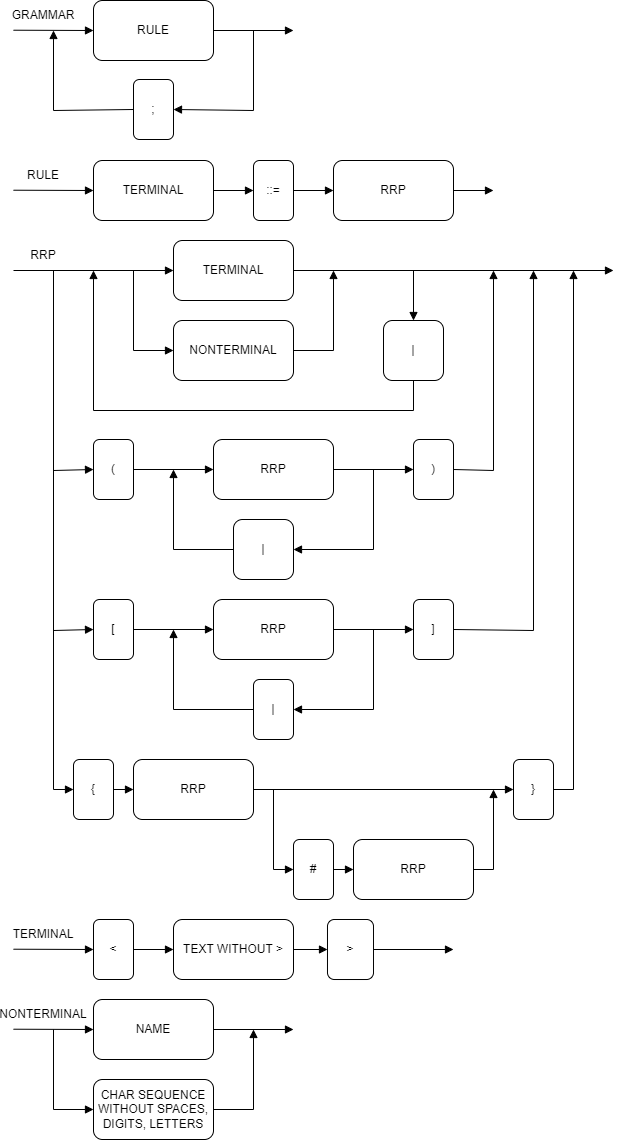

The diagram above was exported from draw.io. Its source (the exported page's mxGraphModel, read from the mxfile embedded in the PNG):
<mxGraphModel dx="1195" dy="657" grid="1" gridSize="10" guides="1" tooltips="1" connect="1" arrows="1" fold="1" page="1" pageScale="1" pageWidth="827" pageHeight="1169" math="0" shadow="0">
  <root>
    <mxCell id="0" />
    <mxCell id="1" parent="0" />
    <mxCell id="5MP9on7kLRXi6ePTYMJ1-1" value="RULE" style="rounded=1;whiteSpace=wrap;html=1;" parent="1" vertex="1">
      <mxGeometry x="120" y="170" width="120" height="60" as="geometry" />
    </mxCell>
    <mxCell id="5MP9on7kLRXi6ePTYMJ1-2" value=";" style="rounded=1;whiteSpace=wrap;html=1;" parent="1" vertex="1">
      <mxGeometry x="160" y="249" width="40" height="60" as="geometry" />
    </mxCell>
    <mxCell id="5MP9on7kLRXi6ePTYMJ1-4" value="" style="endArrow=block;endFill=1;html=1;rounded=0;" parent="1" edge="1">
      <mxGeometry width="160" relative="1" as="geometry">
        <mxPoint x="240" y="200" as="sourcePoint" />
        <mxPoint x="320" y="200" as="targetPoint" />
      </mxGeometry>
    </mxCell>
    <mxCell id="5MP9on7kLRXi6ePTYMJ1-6" value="" style="endArrow=block;endFill=1;html=1;rounded=0;entryX=0;entryY=0.5;entryDx=0;entryDy=0;" parent="1" target="5MP9on7kLRXi6ePTYMJ1-1" edge="1">
      <mxGeometry width="160" relative="1" as="geometry">
        <mxPoint x="40" y="199.71" as="sourcePoint" />
        <mxPoint x="120" y="200" as="targetPoint" />
      </mxGeometry>
    </mxCell>
    <mxCell id="5MP9on7kLRXi6ePTYMJ1-7" value="" style="endArrow=block;endFill=1;html=1;rounded=0;entryX=1;entryY=0.5;entryDx=0;entryDy=0;" parent="1" target="5MP9on7kLRXi6ePTYMJ1-2" edge="1">
      <mxGeometry width="160" relative="1" as="geometry">
        <mxPoint x="280" y="200" as="sourcePoint" />
        <mxPoint x="200" y="279.9999999999999" as="targetPoint" />
        <Array as="points">
          <mxPoint x="280" y="280" />
        </Array>
      </mxGeometry>
    </mxCell>
    <mxCell id="5MP9on7kLRXi6ePTYMJ1-8" value="" style="endArrow=block;endFill=1;html=1;rounded=0;exitX=0;exitY=0.5;exitDx=0;exitDy=0;" parent="1" source="5MP9on7kLRXi6ePTYMJ1-2" edge="1">
      <mxGeometry width="160" relative="1" as="geometry">
        <mxPoint x="160" y="279.9999999999999" as="sourcePoint" />
        <mxPoint x="80" y="200" as="targetPoint" />
        <Array as="points">
          <mxPoint x="80" y="280" />
        </Array>
      </mxGeometry>
    </mxCell>
    <mxCell id="5MP9on7kLRXi6ePTYMJ1-10" value="GRAMMAR" style="text;html=1;strokeColor=none;fillColor=none;align=center;verticalAlign=middle;whiteSpace=wrap;rounded=0;" parent="1" vertex="1">
      <mxGeometry x="40" y="170" width="60" height="30" as="geometry" />
    </mxCell>
    <mxCell id="5MP9on7kLRXi6ePTYMJ1-11" value="TERMINAL" style="rounded=1;whiteSpace=wrap;html=1;" parent="1" vertex="1">
      <mxGeometry x="120" y="330" width="120" height="60" as="geometry" />
    </mxCell>
    <mxCell id="5MP9on7kLRXi6ePTYMJ1-14" value="" style="endArrow=block;endFill=1;html=1;rounded=0;entryX=0;entryY=0.5;entryDx=0;entryDy=0;" parent="1" target="5MP9on7kLRXi6ePTYMJ1-11" edge="1">
      <mxGeometry width="160" relative="1" as="geometry">
        <mxPoint x="40" y="359.71000000000004" as="sourcePoint" />
        <mxPoint x="120" y="360" as="targetPoint" />
      </mxGeometry>
    </mxCell>
    <mxCell id="5MP9on7kLRXi6ePTYMJ1-17" value="RULE" style="text;html=1;strokeColor=none;fillColor=none;align=center;verticalAlign=middle;whiteSpace=wrap;rounded=0;" parent="1" vertex="1">
      <mxGeometry x="40" y="330" width="60" height="30" as="geometry" />
    </mxCell>
    <mxCell id="5MP9on7kLRXi6ePTYMJ1-27" value="" style="edgeStyle=orthogonalEdgeStyle;rounded=0;orthogonalLoop=1;jettySize=auto;html=1;endArrow=block;endFill=1;" parent="1" source="5MP9on7kLRXi6ePTYMJ1-21" target="5MP9on7kLRXi6ePTYMJ1-24" edge="1">
      <mxGeometry relative="1" as="geometry" />
    </mxCell>
    <mxCell id="5MP9on7kLRXi6ePTYMJ1-21" value="::=" style="rounded=1;whiteSpace=wrap;html=1;" parent="1" vertex="1">
      <mxGeometry x="280" y="330" width="40" height="60" as="geometry" />
    </mxCell>
    <mxCell id="5MP9on7kLRXi6ePTYMJ1-22" value="" style="endArrow=block;endFill=1;html=1;rounded=0;exitX=1;exitY=0.5;exitDx=0;exitDy=0;" parent="1" source="5MP9on7kLRXi6ePTYMJ1-11" target="5MP9on7kLRXi6ePTYMJ1-21" edge="1">
      <mxGeometry width="160" relative="1" as="geometry">
        <mxPoint x="250" y="170" as="sourcePoint" />
        <mxPoint x="330" y="170" as="targetPoint" />
      </mxGeometry>
    </mxCell>
    <mxCell id="5MP9on7kLRXi6ePTYMJ1-24" value="RRP" style="rounded=1;whiteSpace=wrap;html=1;" parent="1" vertex="1">
      <mxGeometry x="360" y="330" width="120" height="60" as="geometry" />
    </mxCell>
    <mxCell id="5MP9on7kLRXi6ePTYMJ1-28" value="" style="edgeStyle=orthogonalEdgeStyle;rounded=0;orthogonalLoop=1;jettySize=auto;html=1;endArrow=block;endFill=1;exitX=1;exitY=0.5;exitDx=0;exitDy=0;" parent="1" source="5MP9on7kLRXi6ePTYMJ1-24" edge="1">
      <mxGeometry relative="1" as="geometry">
        <mxPoint x="410" y="370" as="sourcePoint" />
        <mxPoint x="520" y="360" as="targetPoint" />
      </mxGeometry>
    </mxCell>
    <mxCell id="5MP9on7kLRXi6ePTYMJ1-29" value="TERMINAL" style="rounded=1;whiteSpace=wrap;html=1;" parent="1" vertex="1">
      <mxGeometry x="200" y="410" width="120" height="60" as="geometry" />
    </mxCell>
    <mxCell id="5MP9on7kLRXi6ePTYMJ1-30" value="" style="endArrow=block;endFill=1;html=1;rounded=0;entryX=0;entryY=0.5;entryDx=0;entryDy=0;" parent="1" target="5MP9on7kLRXi6ePTYMJ1-29" edge="1">
      <mxGeometry width="160" relative="1" as="geometry">
        <mxPoint x="40" y="440" as="sourcePoint" />
        <mxPoint x="160" y="440" as="targetPoint" />
      </mxGeometry>
    </mxCell>
    <mxCell id="5MP9on7kLRXi6ePTYMJ1-31" value="RRP" style="text;html=1;strokeColor=none;fillColor=none;align=center;verticalAlign=middle;whiteSpace=wrap;rounded=0;" parent="1" vertex="1">
      <mxGeometry x="40" y="410" width="60" height="30" as="geometry" />
    </mxCell>
    <mxCell id="5MP9on7kLRXi6ePTYMJ1-33" value="NONTERMINAL" style="rounded=1;whiteSpace=wrap;html=1;" parent="1" vertex="1">
      <mxGeometry x="200" y="490" width="120" height="60" as="geometry" />
    </mxCell>
    <mxCell id="5MP9on7kLRXi6ePTYMJ1-34" value="" style="endArrow=block;endFill=1;html=1;rounded=0;entryX=0;entryY=0.5;entryDx=0;entryDy=0;" parent="1" target="5MP9on7kLRXi6ePTYMJ1-33" edge="1">
      <mxGeometry width="160" relative="1" as="geometry">
        <mxPoint x="160" y="440" as="sourcePoint" />
        <mxPoint x="210" y="450" as="targetPoint" />
        <Array as="points">
          <mxPoint x="160" y="520" />
        </Array>
      </mxGeometry>
    </mxCell>
    <mxCell id="5MP9on7kLRXi6ePTYMJ1-38" value="" style="endArrow=block;endFill=1;html=1;rounded=0;exitX=1;exitY=0.5;exitDx=0;exitDy=0;" parent="1" source="5MP9on7kLRXi6ePTYMJ1-29" edge="1">
      <mxGeometry width="160" relative="1" as="geometry">
        <mxPoint x="414" y="440" as="sourcePoint" />
        <mxPoint x="640" y="440" as="targetPoint" />
      </mxGeometry>
    </mxCell>
    <mxCell id="5MP9on7kLRXi6ePTYMJ1-40" value="" style="endArrow=block;endFill=1;html=1;rounded=0;entryX=0;entryY=0.5;entryDx=0;entryDy=0;" parent="1" target="5MP9on7kLRXi6ePTYMJ1-76" edge="1">
      <mxGeometry width="160" relative="1" as="geometry">
        <mxPoint x="80" y="440" as="sourcePoint" />
        <mxPoint x="130" y="600" as="targetPoint" />
        <Array as="points">
          <mxPoint x="80" y="640" />
        </Array>
      </mxGeometry>
    </mxCell>
    <mxCell id="5MP9on7kLRXi6ePTYMJ1-41" value="RRP" style="rounded=1;whiteSpace=wrap;html=1;" parent="1" vertex="1">
      <mxGeometry x="240" y="609" width="120" height="60" as="geometry" />
    </mxCell>
    <mxCell id="5MP9on7kLRXi6ePTYMJ1-42" value="" style="endArrow=block;endFill=1;html=1;rounded=0;exitX=1;exitY=0.5;exitDx=0;exitDy=0;" parent="1" source="5MP9on7kLRXi6ePTYMJ1-77" edge="1">
      <mxGeometry width="160" relative="1" as="geometry">
        <mxPoint x="540" y="600" as="sourcePoint" />
        <mxPoint x="520" y="440" as="targetPoint" />
        <Array as="points">
          <mxPoint x="520" y="640" />
        </Array>
      </mxGeometry>
    </mxCell>
    <mxCell id="5MP9on7kLRXi6ePTYMJ1-43" value="" style="endArrow=block;endFill=1;html=1;rounded=0;entryX=1;entryY=0.5;entryDx=0;entryDy=0;exitX=1;exitY=0.5;exitDx=0;exitDy=0;" parent="1" source="5MP9on7kLRXi6ePTYMJ1-41" target="5MP9on7kLRXi6ePTYMJ1-44" edge="1">
      <mxGeometry width="160" relative="1" as="geometry">
        <mxPoint x="540" y="639" as="sourcePoint" />
        <mxPoint x="410" y="439" as="targetPoint" />
        <Array as="points">
          <mxPoint x="400" y="639" />
          <mxPoint x="400" y="719" />
        </Array>
      </mxGeometry>
    </mxCell>
    <mxCell id="5MP9on7kLRXi6ePTYMJ1-44" value="|" style="rounded=1;whiteSpace=wrap;html=1;" parent="1" vertex="1">
      <mxGeometry x="260" y="689" width="60" height="60" as="geometry" />
    </mxCell>
    <mxCell id="5MP9on7kLRXi6ePTYMJ1-46" value="" style="endArrow=block;endFill=1;html=1;rounded=0;exitX=0;exitY=0.5;exitDx=0;exitDy=0;" parent="1" source="5MP9on7kLRXi6ePTYMJ1-44" edge="1">
      <mxGeometry width="160" relative="1" as="geometry">
        <mxPoint x="170" y="439" as="sourcePoint" />
        <mxPoint x="200" y="639" as="targetPoint" />
        <Array as="points">
          <mxPoint x="200" y="719" />
        </Array>
      </mxGeometry>
    </mxCell>
    <mxCell id="5MP9on7kLRXi6ePTYMJ1-47" value="" style="endArrow=block;endFill=1;html=1;rounded=0;entryX=0;entryY=0.5;entryDx=0;entryDy=0;" parent="1" target="5MP9on7kLRXi6ePTYMJ1-48" edge="1">
      <mxGeometry width="160" relative="1" as="geometry">
        <mxPoint x="80" y="440" as="sourcePoint" />
        <mxPoint x="120" y="800" as="targetPoint" />
        <Array as="points">
          <mxPoint x="80" y="800" />
        </Array>
      </mxGeometry>
    </mxCell>
    <mxCell id="5MP9on7kLRXi6ePTYMJ1-48" value="[" style="rounded=1;whiteSpace=wrap;html=1;" parent="1" vertex="1">
      <mxGeometry x="120" y="769" width="40" height="60" as="geometry" />
    </mxCell>
    <mxCell id="5MP9on7kLRXi6ePTYMJ1-49" value="RRP" style="rounded=1;whiteSpace=wrap;html=1;" parent="1" vertex="1">
      <mxGeometry x="240" y="769" width="120" height="60" as="geometry" />
    </mxCell>
    <mxCell id="5MP9on7kLRXi6ePTYMJ1-54" value="" style="endArrow=block;endFill=1;html=1;rounded=0;entryX=0;entryY=0.5;entryDx=0;entryDy=0;exitX=1;exitY=0.5;exitDx=0;exitDy=0;" parent="1" source="5MP9on7kLRXi6ePTYMJ1-48" target="5MP9on7kLRXi6ePTYMJ1-49" edge="1">
      <mxGeometry width="160" relative="1" as="geometry">
        <mxPoint x="240" y="799" as="sourcePoint" />
        <mxPoint x="280" y="798.71" as="targetPoint" />
      </mxGeometry>
    </mxCell>
    <mxCell id="5MP9on7kLRXi6ePTYMJ1-55" value="]" style="rounded=1;whiteSpace=wrap;html=1;" parent="1" vertex="1">
      <mxGeometry x="440" y="769" width="40" height="60" as="geometry" />
    </mxCell>
    <mxCell id="5MP9on7kLRXi6ePTYMJ1-56" value="" style="endArrow=block;endFill=1;html=1;rounded=0;entryX=0;entryY=0.5;entryDx=0;entryDy=0;exitX=1;exitY=0.5;exitDx=0;exitDy=0;" parent="1" source="5MP9on7kLRXi6ePTYMJ1-49" target="5MP9on7kLRXi6ePTYMJ1-55" edge="1">
      <mxGeometry width="160" relative="1" as="geometry">
        <mxPoint x="400" y="799" as="sourcePoint" />
        <mxPoint x="440" y="798.71" as="targetPoint" />
      </mxGeometry>
    </mxCell>
    <mxCell id="5MP9on7kLRXi6ePTYMJ1-57" value="|" style="rounded=1;whiteSpace=wrap;html=1;" parent="1" vertex="1">
      <mxGeometry x="280" y="849" width="40" height="60" as="geometry" />
    </mxCell>
    <mxCell id="5MP9on7kLRXi6ePTYMJ1-58" value="" style="endArrow=block;endFill=1;html=1;rounded=0;exitX=0;exitY=0.5;exitDx=0;exitDy=0;" parent="1" edge="1">
      <mxGeometry width="160" relative="1" as="geometry">
        <mxPoint x="280" y="879" as="sourcePoint" />
        <mxPoint x="200" y="799" as="targetPoint" />
        <Array as="points">
          <mxPoint x="200" y="879" />
        </Array>
      </mxGeometry>
    </mxCell>
    <mxCell id="5MP9on7kLRXi6ePTYMJ1-59" value="" style="endArrow=block;endFill=1;html=1;rounded=0;entryX=1;entryY=0.5;entryDx=0;entryDy=0;" parent="1" target="5MP9on7kLRXi6ePTYMJ1-57" edge="1">
      <mxGeometry width="160" relative="1" as="geometry">
        <mxPoint x="400" y="799" as="sourcePoint" />
        <mxPoint x="270" y="809" as="targetPoint" />
        <Array as="points">
          <mxPoint x="400" y="879" />
        </Array>
      </mxGeometry>
    </mxCell>
    <mxCell id="5MP9on7kLRXi6ePTYMJ1-60" value="" style="endArrow=block;endFill=1;html=1;rounded=0;exitX=1;exitY=0.5;exitDx=0;exitDy=0;" parent="1" source="5MP9on7kLRXi6ePTYMJ1-55" edge="1">
      <mxGeometry width="160" relative="1" as="geometry">
        <mxPoint x="560" y="799.71" as="sourcePoint" />
        <mxPoint x="560" y="440" as="targetPoint" />
        <Array as="points">
          <mxPoint x="560" y="800" />
        </Array>
      </mxGeometry>
    </mxCell>
    <mxCell id="5MP9on7kLRXi6ePTYMJ1-61" value="" style="endArrow=block;endFill=1;html=1;rounded=0;exitX=1;exitY=0.5;exitDx=0;exitDy=0;" parent="1" source="5MP9on7kLRXi6ePTYMJ1-33" edge="1">
      <mxGeometry width="160" relative="1" as="geometry">
        <mxPoint x="170" y="450" as="sourcePoint" />
        <mxPoint x="360" y="440" as="targetPoint" />
        <Array as="points">
          <mxPoint x="360" y="520" />
        </Array>
      </mxGeometry>
    </mxCell>
    <mxCell id="5MP9on7kLRXi6ePTYMJ1-62" value="" style="endArrow=block;endFill=1;html=1;rounded=0;entryX=0;entryY=0.5;entryDx=0;entryDy=0;" parent="1" target="5MP9on7kLRXi6ePTYMJ1-63" edge="1">
      <mxGeometry width="160" relative="1" as="geometry">
        <mxPoint x="80" y="440" as="sourcePoint" />
        <mxPoint x="100" y="920" as="targetPoint" />
        <Array as="points">
          <mxPoint x="80" y="959" />
        </Array>
      </mxGeometry>
    </mxCell>
    <mxCell id="5MP9on7kLRXi6ePTYMJ1-63" value="{" style="rounded=1;whiteSpace=wrap;html=1;" parent="1" vertex="1">
      <mxGeometry x="100" y="929" width="40" height="60" as="geometry" />
    </mxCell>
    <mxCell id="5MP9on7kLRXi6ePTYMJ1-64" value="RRP" style="rounded=1;whiteSpace=wrap;html=1;" parent="1" vertex="1">
      <mxGeometry x="160" y="929" width="120" height="60" as="geometry" />
    </mxCell>
    <mxCell id="5MP9on7kLRXi6ePTYMJ1-65" value="" style="endArrow=block;endFill=1;html=1;rounded=0;entryX=0;entryY=0.5;entryDx=0;entryDy=0;exitX=1;exitY=0.5;exitDx=0;exitDy=0;" parent="1" source="5MP9on7kLRXi6ePTYMJ1-63" target="5MP9on7kLRXi6ePTYMJ1-64" edge="1">
      <mxGeometry width="160" relative="1" as="geometry">
        <mxPoint x="240" y="959" as="sourcePoint" />
        <mxPoint x="280" y="958.71" as="targetPoint" />
      </mxGeometry>
    </mxCell>
    <mxCell id="5MP9on7kLRXi6ePTYMJ1-66" value="}" style="rounded=1;whiteSpace=wrap;html=1;" parent="1" vertex="1">
      <mxGeometry x="540" y="929" width="40" height="60" as="geometry" />
    </mxCell>
    <mxCell id="5MP9on7kLRXi6ePTYMJ1-67" value="" style="endArrow=block;endFill=1;html=1;rounded=0;entryX=0;entryY=0.5;entryDx=0;entryDy=0;exitX=1;exitY=0.5;exitDx=0;exitDy=0;" parent="1" source="5MP9on7kLRXi6ePTYMJ1-64" target="5MP9on7kLRXi6ePTYMJ1-66" edge="1">
      <mxGeometry width="160" relative="1" as="geometry">
        <mxPoint x="400" y="959" as="sourcePoint" />
        <mxPoint x="440" y="958.71" as="targetPoint" />
      </mxGeometry>
    </mxCell>
    <mxCell id="5MP9on7kLRXi6ePTYMJ1-70" value="RRP" style="rounded=1;whiteSpace=wrap;html=1;" parent="1" vertex="1">
      <mxGeometry x="380" y="1009" width="120" height="60" as="geometry" />
    </mxCell>
    <mxCell id="5MP9on7kLRXi6ePTYMJ1-71" value="" style="endArrow=block;endFill=1;html=1;rounded=0;exitX=1;exitY=0.5;exitDx=0;exitDy=0;" parent="1" source="5MP9on7kLRXi6ePTYMJ1-66" edge="1">
      <mxGeometry width="160" relative="1" as="geometry">
        <mxPoint x="700" y="920" as="sourcePoint" />
        <mxPoint x="600" y="440" as="targetPoint" />
        <Array as="points">
          <mxPoint x="600" y="959" />
        </Array>
      </mxGeometry>
    </mxCell>
    <mxCell id="5MP9on7kLRXi6ePTYMJ1-72" value="#" style="rounded=1;whiteSpace=wrap;html=1;" parent="1" vertex="1">
      <mxGeometry x="320" y="1009" width="40" height="60" as="geometry" />
    </mxCell>
    <mxCell id="5MP9on7kLRXi6ePTYMJ1-76" value="(" style="rounded=1;whiteSpace=wrap;html=1;" parent="1" vertex="1">
      <mxGeometry x="120" y="609" width="40" height="60" as="geometry" />
    </mxCell>
    <mxCell id="5MP9on7kLRXi6ePTYMJ1-77" value=")" style="rounded=1;whiteSpace=wrap;html=1;" parent="1" vertex="1">
      <mxGeometry x="440" y="609" width="40" height="60" as="geometry" />
    </mxCell>
    <mxCell id="5MP9on7kLRXi6ePTYMJ1-79" value="" style="endArrow=block;endFill=1;html=1;rounded=0;entryX=0;entryY=0.5;entryDx=0;entryDy=0;exitX=1;exitY=0.5;exitDx=0;exitDy=0;" parent="1" source="5MP9on7kLRXi6ePTYMJ1-76" target="5MP9on7kLRXi6ePTYMJ1-41" edge="1">
      <mxGeometry width="160" relative="1" as="geometry">
        <mxPoint x="280" y="679" as="sourcePoint" />
        <mxPoint x="320" y="679" as="targetPoint" />
      </mxGeometry>
    </mxCell>
    <mxCell id="5MP9on7kLRXi6ePTYMJ1-80" value="" style="endArrow=block;endFill=1;html=1;rounded=0;entryX=0;entryY=0.5;entryDx=0;entryDy=0;exitX=1;exitY=0.5;exitDx=0;exitDy=0;" parent="1" source="5MP9on7kLRXi6ePTYMJ1-41" target="5MP9on7kLRXi6ePTYMJ1-77" edge="1">
      <mxGeometry width="160" relative="1" as="geometry">
        <mxPoint x="296" y="641" as="sourcePoint" />
        <mxPoint x="316" y="641" as="targetPoint" />
      </mxGeometry>
    </mxCell>
    <mxCell id="5MP9on7kLRXi6ePTYMJ1-82" value="" style="endArrow=block;endFill=1;html=1;rounded=0;entryX=0;entryY=0.5;entryDx=0;entryDy=0;exitX=1;exitY=0.5;exitDx=0;exitDy=0;" parent="1" source="5MP9on7kLRXi6ePTYMJ1-72" target="5MP9on7kLRXi6ePTYMJ1-70" edge="1">
      <mxGeometry width="160" relative="1" as="geometry">
        <mxPoint x="210" y="809" as="sourcePoint" />
        <mxPoint x="250" y="809" as="targetPoint" />
      </mxGeometry>
    </mxCell>
    <mxCell id="5MP9on7kLRXi6ePTYMJ1-83" value="" style="endArrow=block;endFill=1;html=1;rounded=0;exitX=1;exitY=0.5;exitDx=0;exitDy=0;entryX=0;entryY=0.5;entryDx=0;entryDy=0;" parent="1" source="5MP9on7kLRXi6ePTYMJ1-64" target="5MP9on7kLRXi6ePTYMJ1-72" edge="1">
      <mxGeometry width="160" relative="1" as="geometry">
        <mxPoint x="170" y="969" as="sourcePoint" />
        <mxPoint x="360" y="1039" as="targetPoint" />
        <Array as="points">
          <mxPoint x="300" y="959" />
          <mxPoint x="300" y="1039" />
        </Array>
      </mxGeometry>
    </mxCell>
    <mxCell id="5MP9on7kLRXi6ePTYMJ1-84" value="" style="endArrow=block;endFill=1;html=1;rounded=0;exitX=1;exitY=0.5;exitDx=0;exitDy=0;" parent="1" source="5MP9on7kLRXi6ePTYMJ1-70" edge="1">
      <mxGeometry width="160" relative="1" as="geometry">
        <mxPoint x="410" y="1049" as="sourcePoint" />
        <mxPoint x="520" y="959" as="targetPoint" />
        <Array as="points">
          <mxPoint x="520" y="1039" />
        </Array>
      </mxGeometry>
    </mxCell>
    <mxCell id="5MP9on7kLRXi6ePTYMJ1-85" value="&amp;lt;" style="rounded=1;whiteSpace=wrap;html=1;" parent="1" vertex="1">
      <mxGeometry x="120" y="1089" width="40" height="60" as="geometry" />
    </mxCell>
    <mxCell id="5MP9on7kLRXi6ePTYMJ1-86" value="" style="endArrow=block;endFill=1;html=1;rounded=0;entryX=0;entryY=0.5;entryDx=0;entryDy=0;" parent="1" target="5MP9on7kLRXi6ePTYMJ1-85" edge="1">
      <mxGeometry width="160" relative="1" as="geometry">
        <mxPoint x="40" y="1118.71" as="sourcePoint" />
        <mxPoint x="120" y="1119" as="targetPoint" />
      </mxGeometry>
    </mxCell>
    <mxCell id="5MP9on7kLRXi6ePTYMJ1-87" value="TERMINAL" style="text;html=1;strokeColor=none;fillColor=none;align=center;verticalAlign=middle;whiteSpace=wrap;rounded=0;" parent="1" vertex="1">
      <mxGeometry x="40" y="1089" width="60" height="30" as="geometry" />
    </mxCell>
    <mxCell id="5MP9on7kLRXi6ePTYMJ1-88" value="" style="edgeStyle=orthogonalEdgeStyle;rounded=0;orthogonalLoop=1;jettySize=auto;html=1;endArrow=block;endFill=1;" parent="1" source="5MP9on7kLRXi6ePTYMJ1-89" target="5MP9on7kLRXi6ePTYMJ1-91" edge="1">
      <mxGeometry relative="1" as="geometry" />
    </mxCell>
    <mxCell id="5MP9on7kLRXi6ePTYMJ1-89" value="TEXT WITHOUT &amp;gt;" style="rounded=1;whiteSpace=wrap;html=1;" parent="1" vertex="1">
      <mxGeometry x="200" y="1089" width="120" height="60" as="geometry" />
    </mxCell>
    <mxCell id="5MP9on7kLRXi6ePTYMJ1-90" value="" style="endArrow=block;endFill=1;html=1;rounded=0;exitX=1;exitY=0.5;exitDx=0;exitDy=0;" parent="1" source="5MP9on7kLRXi6ePTYMJ1-85" target="5MP9on7kLRXi6ePTYMJ1-89" edge="1">
      <mxGeometry width="160" relative="1" as="geometry">
        <mxPoint x="250" y="929" as="sourcePoint" />
        <mxPoint x="330" y="929" as="targetPoint" />
      </mxGeometry>
    </mxCell>
    <mxCell id="5MP9on7kLRXi6ePTYMJ1-91" value="&amp;gt;" style="rounded=1;whiteSpace=wrap;html=1;" parent="1" vertex="1">
      <mxGeometry x="354" y="1089" width="46" height="60" as="geometry" />
    </mxCell>
    <mxCell id="5MP9on7kLRXi6ePTYMJ1-92" value="" style="edgeStyle=orthogonalEdgeStyle;rounded=0;orthogonalLoop=1;jettySize=auto;html=1;endArrow=block;endFill=1;exitX=1;exitY=0.5;exitDx=0;exitDy=0;" parent="1" source="5MP9on7kLRXi6ePTYMJ1-91" edge="1">
      <mxGeometry relative="1" as="geometry">
        <mxPoint x="410" y="1129" as="sourcePoint" />
        <mxPoint x="480" y="1119" as="targetPoint" />
      </mxGeometry>
    </mxCell>
    <mxCell id="5MP9on7kLRXi6ePTYMJ1-94" value="" style="endArrow=block;endFill=1;html=1;rounded=0;entryX=0;entryY=0.5;entryDx=0;entryDy=0;" parent="1" target="5MP9on7kLRXi6ePTYMJ1-97" edge="1">
      <mxGeometry width="160" relative="1" as="geometry">
        <mxPoint x="40" y="1198.71" as="sourcePoint" />
        <mxPoint x="120" y="1199.0000000000002" as="targetPoint" />
      </mxGeometry>
    </mxCell>
    <mxCell id="5MP9on7kLRXi6ePTYMJ1-95" value="NONTERMINAL" style="text;html=1;strokeColor=none;fillColor=none;align=center;verticalAlign=middle;whiteSpace=wrap;rounded=0;" parent="1" vertex="1">
      <mxGeometry x="40" y="1169" width="60" height="30" as="geometry" />
    </mxCell>
    <mxCell id="5MP9on7kLRXi6ePTYMJ1-97" value="NAME" style="rounded=1;whiteSpace=wrap;html=1;" parent="1" vertex="1">
      <mxGeometry x="120" y="1169" width="120" height="60" as="geometry" />
    </mxCell>
    <mxCell id="5MP9on7kLRXi6ePTYMJ1-100" value="" style="edgeStyle=orthogonalEdgeStyle;rounded=0;orthogonalLoop=1;jettySize=auto;html=1;endArrow=block;endFill=1;exitX=1;exitY=0.5;exitDx=0;exitDy=0;" parent="1" source="5MP9on7kLRXi6ePTYMJ1-97" edge="1">
      <mxGeometry relative="1" as="geometry">
        <mxPoint x="400" y="1199.0000000000002" as="sourcePoint" />
        <mxPoint x="320" y="1199" as="targetPoint" />
      </mxGeometry>
    </mxCell>
    <mxCell id="5MP9on7kLRXi6ePTYMJ1-101" value="CHAR SEQUENCE WITHOUT SPACES, DIGITS, LETTERS" style="rounded=1;whiteSpace=wrap;html=1;" parent="1" vertex="1">
      <mxGeometry x="120" y="1249" width="120" height="60" as="geometry" />
    </mxCell>
    <mxCell id="5MP9on7kLRXi6ePTYMJ1-102" value="" style="endArrow=block;endFill=1;html=1;rounded=0;entryX=0;entryY=0.5;entryDx=0;entryDy=0;" parent="1" target="5MP9on7kLRXi6ePTYMJ1-101" edge="1">
      <mxGeometry width="160" relative="1" as="geometry">
        <mxPoint x="80" y="1199" as="sourcePoint" />
        <mxPoint x="170" y="1129" as="targetPoint" />
        <Array as="points">
          <mxPoint x="80" y="1279" />
        </Array>
      </mxGeometry>
    </mxCell>
    <mxCell id="5MP9on7kLRXi6ePTYMJ1-103" value="" style="endArrow=block;endFill=1;html=1;rounded=0;exitX=1;exitY=0.5;exitDx=0;exitDy=0;" parent="1" source="5MP9on7kLRXi6ePTYMJ1-101" edge="1">
      <mxGeometry width="160" relative="1" as="geometry">
        <mxPoint x="130" y="1209" as="sourcePoint" />
        <mxPoint x="280" y="1199" as="targetPoint" />
        <Array as="points">
          <mxPoint x="280" y="1279" />
        </Array>
      </mxGeometry>
    </mxCell>
    <mxCell id="x1TAo-HUrfApQlSHcTBA-2" value="|" style="rounded=1;whiteSpace=wrap;html=1;" vertex="1" parent="1">
      <mxGeometry x="410" y="490" width="60" height="60" as="geometry" />
    </mxCell>
    <mxCell id="x1TAo-HUrfApQlSHcTBA-3" value="" style="edgeStyle=orthogonalEdgeStyle;rounded=0;orthogonalLoop=1;jettySize=auto;html=1;endArrow=block;endFill=1;entryX=0.5;entryY=0;entryDx=0;entryDy=0;" edge="1" parent="1" target="x1TAo-HUrfApQlSHcTBA-2">
      <mxGeometry relative="1" as="geometry">
        <mxPoint x="440" y="440" as="sourcePoint" />
        <mxPoint x="370" y="370" as="targetPoint" />
      </mxGeometry>
    </mxCell>
    <mxCell id="x1TAo-HUrfApQlSHcTBA-4" value="" style="edgeStyle=orthogonalEdgeStyle;rounded=0;orthogonalLoop=1;jettySize=auto;html=1;endArrow=block;endFill=1;exitX=0.5;exitY=1;exitDx=0;exitDy=0;" edge="1" parent="1" source="x1TAo-HUrfApQlSHcTBA-2">
      <mxGeometry relative="1" as="geometry">
        <mxPoint x="450" y="450" as="sourcePoint" />
        <mxPoint x="120" y="440" as="targetPoint" />
        <Array as="points">
          <mxPoint x="440" y="580" />
          <mxPoint x="120" y="580" />
        </Array>
      </mxGeometry>
    </mxCell>
  </root>
</mxGraphModel>